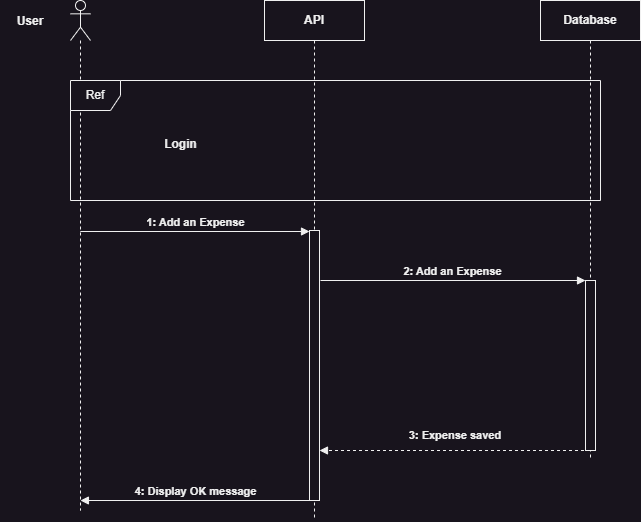

The diagram above was exported from draw.io. Its source (the exported page's mxGraphModel, read from the mxfile embedded in the PNG):
<mxGraphModel dx="989" dy="610" grid="1" gridSize="10" guides="1" tooltips="1" connect="1" arrows="1" fold="1" page="1" pageScale="1" pageWidth="827" pageHeight="1169" math="0" shadow="0">
  <root>
    <mxCell id="0" />
    <mxCell id="1" parent="0" />
    <mxCell id="WLus8ImQcQa1GQZtsopk-1" value="API" style="shape=umlLifeline;perimeter=lifelinePerimeter;whiteSpace=wrap;html=1;container=1;dropTarget=0;collapsible=0;recursiveResize=0;outlineConnect=0;portConstraint=eastwest;newEdgeStyle={&quot;edgeStyle&quot;:&quot;elbowEdgeStyle&quot;,&quot;elbow&quot;:&quot;vertical&quot;,&quot;curved&quot;:0,&quot;rounded&quot;:0};fontStyle=1" vertex="1" parent="1">
      <mxGeometry x="364" y="240" width="100" height="520" as="geometry" />
    </mxCell>
    <mxCell id="WLus8ImQcQa1GQZtsopk-2" value="" style="html=1;points=[[0,0,0,0,5],[0,1,0,0,-5],[1,0,0,0,5],[1,1,0,0,-5]];perimeter=orthogonalPerimeter;outlineConnect=0;targetShapes=umlLifeline;portConstraint=eastwest;newEdgeStyle={&quot;curved&quot;:0,&quot;rounded&quot;:0};" vertex="1" parent="WLus8ImQcQa1GQZtsopk-1">
      <mxGeometry x="45" y="230" width="10" height="270" as="geometry" />
    </mxCell>
    <mxCell id="WLus8ImQcQa1GQZtsopk-3" value="Database" style="shape=umlLifeline;perimeter=lifelinePerimeter;whiteSpace=wrap;html=1;container=1;dropTarget=0;collapsible=0;recursiveResize=0;outlineConnect=0;portConstraint=eastwest;newEdgeStyle={&quot;edgeStyle&quot;:&quot;elbowEdgeStyle&quot;,&quot;elbow&quot;:&quot;vertical&quot;,&quot;curved&quot;:0,&quot;rounded&quot;:0};fontStyle=1" vertex="1" parent="1">
      <mxGeometry x="640" y="240" width="100" height="460" as="geometry" />
    </mxCell>
    <mxCell id="WLus8ImQcQa1GQZtsopk-4" value="" style="html=1;points=[[0,0,0,0,5],[0,1,0,0,-5],[1,0,0,0,5],[1,1,0,0,-5]];perimeter=orthogonalPerimeter;outlineConnect=0;targetShapes=umlLifeline;portConstraint=eastwest;newEdgeStyle={&quot;curved&quot;:0,&quot;rounded&quot;:0};" vertex="1" parent="WLus8ImQcQa1GQZtsopk-3">
      <mxGeometry x="45" y="280" width="10" height="170" as="geometry" />
    </mxCell>
    <mxCell id="WLus8ImQcQa1GQZtsopk-5" value="" style="shape=umlLifeline;perimeter=lifelinePerimeter;whiteSpace=wrap;html=1;container=1;dropTarget=0;collapsible=0;recursiveResize=0;outlineConnect=0;portConstraint=eastwest;newEdgeStyle={&quot;curved&quot;:0,&quot;rounded&quot;:0};participant=umlActor;" vertex="1" parent="1">
      <mxGeometry x="170" y="240" width="20" height="510" as="geometry" />
    </mxCell>
    <mxCell id="WLus8ImQcQa1GQZtsopk-6" value="User" style="text;html=1;align=center;verticalAlign=middle;whiteSpace=wrap;rounded=0;fontStyle=1" vertex="1" parent="1">
      <mxGeometry x="100" y="246" width="60" height="30" as="geometry" />
    </mxCell>
    <mxCell id="WLus8ImQcQa1GQZtsopk-7" value="Ref" style="shape=umlFrame;whiteSpace=wrap;html=1;pointerEvents=0;recursiveResize=0;container=1;collapsible=0;width=50;" vertex="1" parent="1">
      <mxGeometry x="170" y="320" width="530" height="120" as="geometry" />
    </mxCell>
    <mxCell id="WLus8ImQcQa1GQZtsopk-8" value="Login" style="text;align=center;html=1;fontStyle=1" vertex="1" parent="WLus8ImQcQa1GQZtsopk-7">
      <mxGeometry width="100" height="20" relative="1" as="geometry">
        <mxPoint x="60" y="50" as="offset" />
      </mxGeometry>
    </mxCell>
    <mxCell id="WLus8ImQcQa1GQZtsopk-9" value="1: Add an Expense" style="html=1;verticalAlign=bottom;endArrow=block;curved=0;rounded=0;fontStyle=1" edge="1" parent="1">
      <mxGeometry x="0.005" width="80" relative="1" as="geometry">
        <mxPoint x="179.81034482758605" y="471" as="sourcePoint" />
        <mxPoint x="409" y="471" as="targetPoint" />
        <mxPoint as="offset" />
      </mxGeometry>
    </mxCell>
    <mxCell id="WLus8ImQcQa1GQZtsopk-10" value="2: Add an Expense" style="html=1;verticalAlign=bottom;endArrow=block;curved=0;rounded=0;fontStyle=1" edge="1" parent="1" target="WLus8ImQcQa1GQZtsopk-4">
      <mxGeometry width="80" relative="1" as="geometry">
        <mxPoint x="420" y="520" as="sourcePoint" />
        <mxPoint x="590" y="520.0000000000001" as="targetPoint" />
      </mxGeometry>
    </mxCell>
    <mxCell id="WLus8ImQcQa1GQZtsopk-11" value="" style="html=1;verticalAlign=bottom;labelBackgroundColor=none;endArrow=block;endFill=1;dashed=1;rounded=0;" edge="1" parent="1">
      <mxGeometry width="160" relative="1" as="geometry">
        <mxPoint x="689.5" y="690" as="sourcePoint" />
        <mxPoint x="419" y="690" as="targetPoint" />
      </mxGeometry>
    </mxCell>
    <mxCell id="WLus8ImQcQa1GQZtsopk-12" value="3: Expense saved" style="text;html=1;align=center;verticalAlign=middle;whiteSpace=wrap;rounded=0;fontSize=11;fontStyle=1" vertex="1" parent="1">
      <mxGeometry x="500" y="660" width="110" height="30" as="geometry" />
    </mxCell>
    <mxCell id="WLus8ImQcQa1GQZtsopk-13" value="4: Display OK message" style="html=1;verticalAlign=bottom;endArrow=block;curved=0;rounded=0;fontStyle=1" edge="1" parent="1">
      <mxGeometry x="0.0005" width="80" relative="1" as="geometry">
        <mxPoint x="409" y="740" as="sourcePoint" />
        <mxPoint x="179.92857142857144" y="740" as="targetPoint" />
        <mxPoint as="offset" />
      </mxGeometry>
    </mxCell>
  </root>
</mxGraphModel>